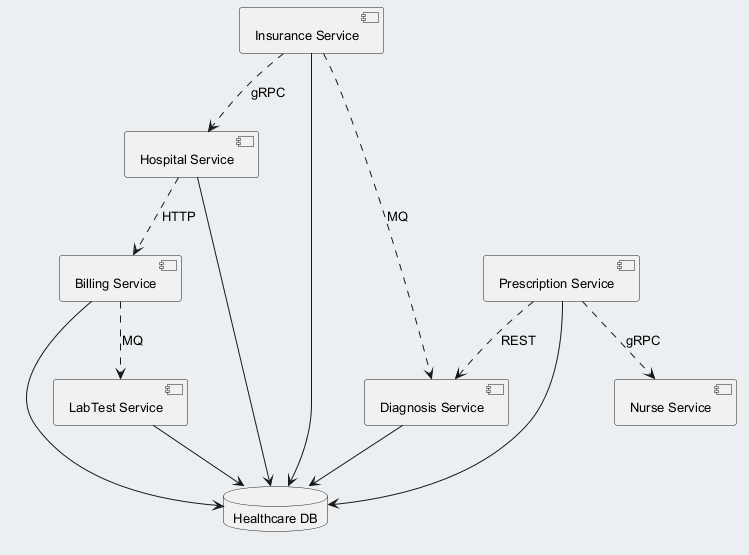

The diagram above was rendered by PlantUML. Its source (embedded in the PNG):
@startuml
skinparam backgroundColor #ECEFF1
skinparam classBackgroundColor #FFFFFF
skinparam classBorderColor #455A64
skinparam defaultFontSize 13
component "Diagnosis Service" as C_DiagnosisService
component "LabTest Service" as C_LabTestService
component "Hospital Service" as C_HospitalService
component "Insurance Service" as C_InsuranceService
component "Billing Service" as C_BillingService
component "Prescription Service" as C_PrescriptionService
component "Nurse Service" as C_NurseService
database "Healthcare DB" as DB_healthcare
C_DiagnosisService --> DB_healthcare
C_LabTestService --> DB_healthcare
C_HospitalService --> DB_healthcare
C_InsuranceService --> DB_healthcare
C_BillingService --> DB_healthcare
C_PrescriptionService --> DB_healthcare
C_InsuranceService ..> C_DiagnosisService : MQ
C_HospitalService ..> C_BillingService : HTTP
C_BillingService ..> C_LabTestService : MQ
C_PrescriptionService ..> C_NurseService : gRPC
C_PrescriptionService ..> C_DiagnosisService : REST
C_InsuranceService ..> C_HospitalService : gRPC
@enduml